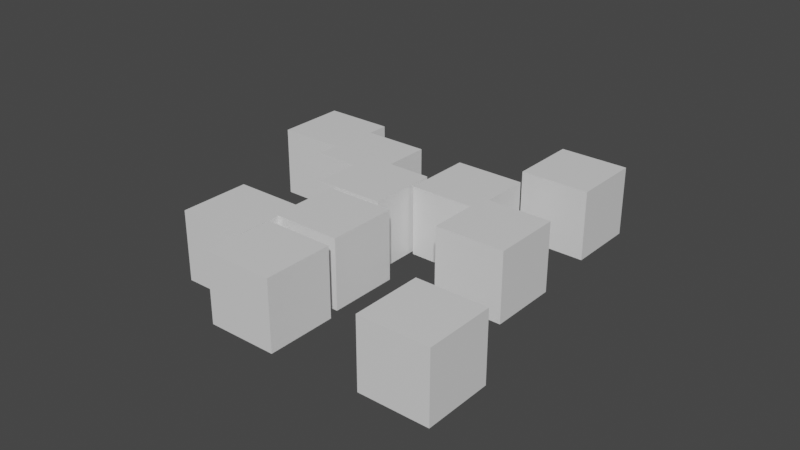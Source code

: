 # Source: overlap_delete.blend  (saved by Blender 3.0.42; exported with 4.5.12 LTS)
import bpy
from mathutils import Matrix  # noqa: F401  (used for matrix-valued properties, if any)

bpy.ops.wm.read_factory_settings(use_empty=True)
scene = bpy.context.scene
scene.name = 'Scene'

# ---- collections
col_collection = bpy.data.collections.new('Collection'); scene.collection.children.link(col_collection)
col_particle = bpy.data.collections.new('particle\\'); scene.collection.children.link(col_particle)
col_bool = bpy.data.collections.new('bool'); scene.collection.children.link(col_bool)

# ---- materials (node trees are filled in below, after node groups)
mat_material = bpy.data.materials.new('Material')
mat_material.alpha_threshold = 0.0
mat_material.use_transparent_shadow = False
mat_material.line_color = (0.0, 0.0, 0.0, 1.0)

# ---- material node trees
mat_material.use_nodes = True; mat_material.node_tree.nodes.clear()
_N = mat_material.node_tree.nodes; _L = mat_material.node_tree.links
n0 = _N.new('ShaderNodeOutputMaterial'); n0.name = 'Material Output'; n0.location = (300, 300)
n1 = _N.new('ShaderNodeBsdfPrincipled'); n1.name = 'Principled BSDF'; n1.location = (10, 300)
n1.distribution = 'GGX'
n1.subsurface_method = 'RANDOM_WALK_SKIN'
n1.inputs[2].default_value = 0.4
n1.inputs[3].default_value = 1.45
n1.inputs[27].default_value = (0.0, 0.0, 0.0, 1.0)
n1.inputs[28].default_value = 1.0
_L.new(n1.outputs[0], n0.inputs[0])
n0.is_active_output = True

# ---- world
world_world = bpy.data.worlds.new('World'); scene.world = world_world
world_world.use_nodes = True; world_world.node_tree.nodes.clear()
_N = world_world.node_tree.nodes; _L = world_world.node_tree.links
n0 = _N.new('ShaderNodeOutputWorld'); n0.name = 'World Output'; n0.location = (300, 300)
n1 = _N.new('ShaderNodeBackground'); n1.name = 'Background'; n1.location = (10, 300)
n1.inputs[0].default_value = (0.05088, 0.05088, 0.05088, 1.0)
_L.new(n1.outputs[0], n0.inputs[0])
n0.is_active_output = True
world_world.color = (0.05088, 0.05088, 0.05088)
world_world.use_sun_shadow = False
world_world.sun_shadow_jitter_overblur = 0.0

# ---- meshes
me_plane = bpy.data.meshes.new('Plane')
me_plane.from_pydata([(-1.0, -1.0, 0.0), (1.0, -1.0, 0.0), (-1.0, 1.0, 0.0), (1.0, 1.0, 0.0)], [], [(0, 1, 3, 2)])
_uv = me_plane.uv_layers.new(name='UVMap')
_uv.uv.foreach_set('vector', [0.0, 0.0, 1.0, 0.0, 1.0, 1.0, 0.0, 1.0])
me_plane.use_remesh_fix_poles = True
me_plane.use_remesh_preserve_attributes = False
me_plane.update()
me_cube = bpy.data.meshes.new('Cube')
me_cube.from_pydata([(1.0, 1.0, 1.0), (1.0, 1.0, -1.0), (1.0, -1.0, 1.0), (1.0, -1.0, -1.0), (-1.0, 1.0, 1.0), (-1.0, 1.0, -1.0), (-1.0, -1.0, 1.0), (-1.0, -1.0, -1.0)], [], [(0, 4, 6, 2), (3, 2, 6, 7), (7, 6, 4, 5), (5, 1, 3, 7), (1, 0, 2, 3), (5, 4, 0, 1)])
_uv = me_cube.uv_layers.new(name='UVMap')
_uv.uv.foreach_set('vector', [0.625, 0.5, 0.875, 0.5, 0.875, 0.75, 0.625, 0.75, 0.375, 0.75, 0.625, 0.75, 0.625, 1.0, 0.375, 1.0, 0.375, 0.0, 0.625, 0.0, 0.625, 0.25, 0.375, 0.25, 0.125, 0.5, 0.375, 0.5, 0.375, 0.75, 0.125, 0.75, 0.375, 0.5, 0.625, 0.5, 0.625, 0.75, 0.375, 0.75, 0.375, 0.25, 0.625, 0.25, 0.625, 0.5, 0.375, 0.5])
me_cube.materials.append(mat_material)
me_cube.use_remesh_preserve_volume = False
me_cube.use_remesh_preserve_attributes = False
me_cube.use_mirror_vertex_groups = False
me_cube.update()

# ---- objects
ob_plane = bpy.data.objects.new('Plane', me_plane)
ob_cube = bpy.data.objects.new('Cube', me_cube)
ob_cube_001 = bpy.data.objects.new('Cube.001', me_cube)
ob_cube_002 = bpy.data.objects.new('Cube.002', me_cube)
ob_cube_003 = bpy.data.objects.new('Cube.003', me_cube)
ob_cube_004 = bpy.data.objects.new('Cube.004', me_cube)
ob_cube_005 = bpy.data.objects.new('Cube.005', me_cube)
ob_cube_006 = bpy.data.objects.new('Cube.006', me_cube)
ob_cube_007 = bpy.data.objects.new('Cube.007', me_cube)
ob_cube_008 = bpy.data.objects.new('Cube.008', me_cube)
ob_cube_009 = bpy.data.objects.new('Cube.009', me_cube)
ob_cube_010 = bpy.data.objects.new('Cube.010', me_cube)

# ---- transforms, parenting, visibility, modifiers, constraints
ob_plane.location = (0.0, 0.0, 0.0)
_m = ob_plane.modifiers.new('ParticleSystem', 'PARTICLE_SYSTEM')
ob_cube.location = (0.0, 0.0, 0.0)
ob_cube.lock_rotations_4d = False
ob_cube.empty_display_type = 'ARROWS'
ob_cube.lineart.crease_threshold = 0.0
ob_cube_001.location = (-0.1024, -0.4825, 0.0)
ob_cube_001.rotation_euler = (1.571, -1.192e-07, 1.571)
ob_cube_001.scale = (0.2, 0.2, 0.2)
ob_cube_001.lock_rotations_4d = False
ob_cube_001.empty_display_type = 'ARROWS'
ob_cube_001.lineart.crease_threshold = 0.0
ob_cube_002.location = (-0.4588, 0.2148, 0.0)
ob_cube_002.rotation_euler = (1.571, -1.192e-07, 1.571)
ob_cube_002.scale = (0.2, 0.2, 0.2)
ob_cube_002.lock_rotations_4d = False
ob_cube_002.empty_display_type = 'ARROWS'
ob_cube_002.lineart.crease_threshold = 0.0
ob_cube_003.location = (-0.2058, -0.05131, 0.0)
ob_cube_003.rotation_euler = (1.571, -1.192e-07, 1.571)
ob_cube_003.scale = (0.2, 0.2, 0.2)
ob_cube_003.lock_rotations_4d = False
ob_cube_003.empty_display_type = 'ARROWS'
ob_cube_003.lineart.crease_threshold = 0.0
ob_cube_004.location = (-0.8368, 0.339, 0.0)
ob_cube_004.rotation_euler = (1.571, -1.192e-07, 1.571)
ob_cube_004.scale = (0.2, 0.2, 0.2)
ob_cube_004.lock_rotations_4d = False
ob_cube_004.empty_display_type = 'ARROWS'
ob_cube_004.lineart.crease_threshold = 0.0
ob_cube_005.location = (0.5467, 0.7251, 0.0)
ob_cube_005.rotation_euler = (1.571, -1.192e-07, 1.571)
ob_cube_005.scale = (0.2, 0.2, 0.2)
ob_cube_005.lock_rotations_4d = False
ob_cube_005.empty_display_type = 'ARROWS'
ob_cube_005.lineart.crease_threshold = 0.0
ob_cube_006.location = (-0.07697, -0.9534, 0.0)
ob_cube_006.rotation_euler = (1.571, -1.192e-07, 1.571)
ob_cube_006.scale = (0.2, 0.2, 0.2)
ob_cube_006.lock_rotations_4d = False
ob_cube_006.empty_display_type = 'ARROWS'
ob_cube_006.lineart.crease_threshold = 0.0
ob_cube_007.location = (0.8253, -0.9243, 0.0)
ob_cube_007.rotation_euler = (1.571, -1.192e-07, 1.571)
ob_cube_007.scale = (0.2, 0.2, 0.2)
ob_cube_007.lock_rotations_4d = False
ob_cube_007.empty_display_type = 'ARROWS'
ob_cube_007.lineart.crease_threshold = 0.0
ob_cube_008.location = (0.5836, -0.07428, 0.0)
ob_cube_008.rotation_euler = (1.571, -1.192e-07, 1.571)
ob_cube_008.scale = (0.2, 0.2, 0.2)
ob_cube_008.lock_rotations_4d = False
ob_cube_008.empty_display_type = 'ARROWS'
ob_cube_008.lineart.crease_threshold = 0.0
ob_cube_009.location = (0.2153, 0.2062, 0.0)
ob_cube_009.rotation_euler = (1.571, -1.192e-07, 1.571)
ob_cube_009.scale = (0.2, 0.2, 0.2)
ob_cube_009.lock_rotations_4d = False
ob_cube_009.empty_display_type = 'ARROWS'
ob_cube_009.lineart.crease_threshold = 0.0
ob_cube_010.location = (-0.4823, -0.7403, 0.0)
ob_cube_010.rotation_euler = (1.571, -1.192e-07, 1.571)
ob_cube_010.scale = (0.2, 0.2, 0.2)
ob_cube_010.lock_rotations_4d = False
ob_cube_010.empty_display_type = 'ARROWS'
ob_cube_010.lineart.crease_threshold = 0.0

# ---- collection membership
col_collection.objects.link(ob_plane)
col_particle.objects.link(ob_cube)
col_bool.objects.link(ob_cube_001)
col_bool.objects.link(ob_cube_002)
col_bool.objects.link(ob_cube_003)
col_bool.objects.link(ob_cube_004)
col_bool.objects.link(ob_cube_005)
col_bool.objects.link(ob_cube_006)
col_bool.objects.link(ob_cube_007)
col_bool.objects.link(ob_cube_008)
col_bool.objects.link(ob_cube_009)
col_bool.objects.link(ob_cube_010)
def _layer_coll(name, lc=None):
    lc = lc or bpy.context.view_layer.layer_collection
    for c in lc.children:
        if c.name == name: return c
        r = _layer_coll(name, c)
        if r: return r
_layer_coll('Collection').exclude = True
_layer_coll('particle\\').exclude = True

# ---- scene / render settings (as saved in the file)
scene.frame_start = 1; scene.frame_end = 250; scene.frame_set(1)
scene.render.engine = 'BLENDER_EEVEE_NEXT'
scene.cycles.sampling_pattern = 'TABULATED_SOBOL'
scene.cycles.use_light_tree = False
scene.view_settings.view_transform = 'Filmic'
bpy.context.view_layer.update()

# ---- added for rendering (the .blend has no active camera and no usable light): camera, sun
cam_auto = bpy.data.cameras.new('AutoCamera')
cam_auto.lens = 50.0
cam_auto.sensor_width = 36.0
cam_auto.clip_end = 1000.0
ob_auto_camera = bpy.data.objects.new('AutoCamera', cam_auto)
scene.collection.objects.link(ob_auto_camera)
ob_auto_camera.location = (3.316, -4.06273, 2.65737)
ob_auto_camera.rotation_euler = (1.09748, -7.21219e-08, 0.694738)
scene.camera = ob_auto_camera
light_auto_sun = bpy.data.lights.new('AutoSun', 'SUN')
light_auto_sun.energy = 3.0
light_auto_sun.angle = 0.0523599
ob_auto_sun = bpy.data.objects.new('AutoSun', light_auto_sun)
scene.collection.objects.link(ob_auto_sun)
ob_auto_sun.rotation_euler = (0.872665, 0.174533, 0.523599)
bpy.context.view_layer.update()
